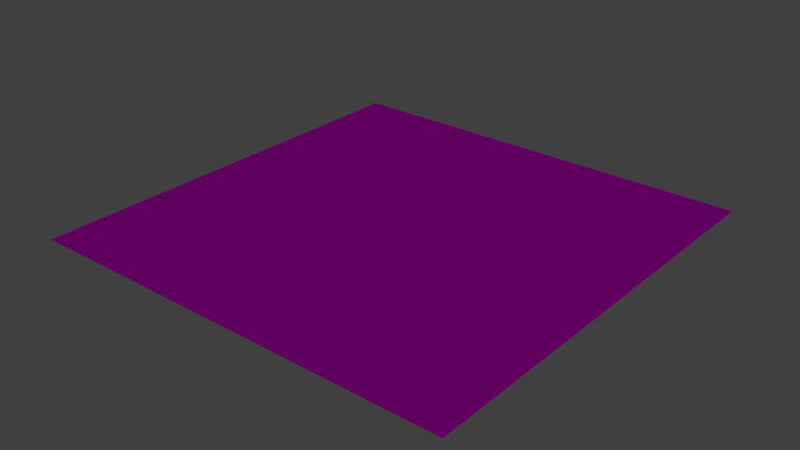 # Source: floor.blend  (saved by Blender 2.79.0; exported with 4.5.12 LTS)
import bpy
from mathutils import Matrix  # noqa: F401  (used for matrix-valued properties, if any)

bpy.ops.wm.read_factory_settings(use_empty=True)
scene = bpy.context.scene
scene.name = 'Scene'

# ---- collections
col_collection_1 = bpy.data.collections.new('Collection 1'); scene.collection.children.link(col_collection_1)

# ---- images (referenced by path relative to the original .blend; pixels are not part of the script)
import os
ASSET_DIR = os.environ.get("B2B_ASSET_DIR", "")  # directory of the original .blend (textures are referenced by path, not embedded)
HERE = os.path.dirname(os.path.abspath(__file__))  # packed textures are extracted next to this script under _unpacked/

def load_image(name, relpath, width, height, colorspace="sRGB"):
    """Load a texture the original file referenced (path relative to the .blend, or extracted next to this script)."""
    p = next((c for c in (os.path.join(HERE, relpath), os.path.join(ASSET_DIR, relpath)) if relpath and os.path.exists(c)), "")
    if p:
        img = bpy.data.images.load(p, check_existing=True)
        img.name = name
    else:  # same state as the original file: an image datablock whose file is absent (Cycles renders it pink)
        img = bpy.data.images.new(name, width, height)
        img.source = "FILE"
        img.filepath = "//" + (relpath or name)
    img.colorspace_settings.name = colorspace
    return img
img_floor_albedo_dithered_png = load_image('floor_ALBEDO_dithered.png', 'Textures/floor_ALBEDO_dithered.png', 1024, 1024, 'sRGB')
img_floor_normal_png = load_image('floor_NORMAL.png', 'Textures/floor_NORMAL.png', 1024, 1024, 'sRGB')

# ---- materials (node trees are filled in below, after node groups)
mat_material_002 = bpy.data.materials.new('Material.002')
mat_material_002.alpha_threshold = 0.0
mat_material_002.roughness = 0.5

# ---- material node trees
mat_material_002.use_nodes = True; mat_material_002.node_tree.nodes.clear()
_N = mat_material_002.node_tree.nodes; _L = mat_material_002.node_tree.links
n0 = _N.new('ShaderNodeOutputMaterial'); n0.name = 'Material Output'; n0.location = (300, 300)
n1 = _N.new('ShaderNodeBsdfDiffuse'); n1.name = 'Diffuse BSDF'; n1.location = (10, 300)
n2 = _N.new('ShaderNodeTexImage'); n2.name = 'Image Texture'; n2.location = (-180, 300)
n2.width = 140
n2.image = img_floor_albedo_dithered_png
n3 = _N.new('ShaderNodeNormalMap'); n3.name = 'Normal Map'; n3.location = (-190, 100)
n3.inputs[0].default_value = 4.5
n4 = _N.new('ShaderNodeTexImage'); n4.name = 'Image Texture.001'; n4.location = (-380, 0)
n4.width = 140
n4.image = img_floor_normal_png
_L.new(n1.outputs[0], n0.inputs[0])
_L.new(n2.outputs[0], n1.inputs[0])
_L.new(n3.outputs[0], n1.inputs[2])
_L.new(n4.outputs[0], n3.inputs[1])
n0.is_active_output = True

# ---- world
world_world = bpy.data.worlds.new('World'); scene.world = world_world
world_world.color = (0.05088, 0.05088, 0.05088)
world_world.use_sun_shadow = False
world_world.sun_shadow_jitter_overblur = 0.0
world_world.cycles.sampling_method = 'MANUAL'

# ---- lights
light_sun = bpy.data.lights.new('Sun', 'SUN')
light_sun.transmission_factor = 0.0
light_sun.angle = 0.1993
light_sun.energy = 1.0
light_sun.shadow_buffer_clip_start = 0.5
light_sun.shadow_soft_size = 0.1
light_sun.shadow_cascade_max_distance = 1000.0

# ---- meshes
me_floormesh = bpy.data.meshes.new('FloorMesh')
me_floormesh.from_pydata([(-2.0, -2.0, 0.0), (2.0, -2.0, 0.0), (-2.0, 2.0, 0.0), (2.0, 2.0, 0.0)], [], [(0, 1, 3, 2)])
_uv = me_floormesh.uv_layers.new(name='UVMap')
_uv.uv.foreach_set('vector', [0.0001, 9.998e-05, 0.9999, 9.998e-05, 0.9999, 0.9999, 9.998e-05, 0.9999])
me_floormesh.materials.append(mat_material_002)
me_floormesh.use_remesh_preserve_volume = False
me_floormesh.use_remesh_preserve_attributes = False
me_floormesh.use_mirror_vertex_groups = False
me_floormesh.update()

# ---- objects
ob_sun = bpy.data.objects.new('Sun', light_sun)
ob_basefloor_008 = bpy.data.objects.new('Basefloor.008', me_floormesh)
ob_basefloor_007 = bpy.data.objects.new('Basefloor.007', me_floormesh)
ob_basefloor_006 = bpy.data.objects.new('Basefloor.006', me_floormesh)
ob_basefloor_005 = bpy.data.objects.new('Basefloor.005', me_floormesh)
ob_basefloor_004 = bpy.data.objects.new('Basefloor.004', me_floormesh)
ob_basefloor_003 = bpy.data.objects.new('Basefloor.003', me_floormesh)
ob_basefloor_002 = bpy.data.objects.new('Basefloor.002', me_floormesh)
ob_basefloor_001 = bpy.data.objects.new('Basefloor.001', me_floormesh)
ob_basefloor = bpy.data.objects.new('Basefloor', me_floormesh)

# ---- transforms, parenting, visibility, modifiers, constraints
ob_sun.location = (-0.2827, 4.105, 3.042)
ob_sun.rotation_euler = (1.249, -0.6488, 0.2852)
ob_sun.lineart.crease_threshold = 0.0
ob_basefloor_008.location = (4.0, 4.0, 0.0)
ob_basefloor_008.lineart.crease_threshold = 0.0
ob_basefloor_007.location = (-4.0, 4.0, 0.0)
ob_basefloor_007.lineart.crease_threshold = 0.0
ob_basefloor_006.location = (0.0, 4.0, 0.0)
ob_basefloor_006.lineart.crease_threshold = 0.0
ob_basefloor_005.location = (0.0, -4.0, 0.0)
ob_basefloor_005.lineart.crease_threshold = 0.0
ob_basefloor_004.location = (-4.0, -4.0, 0.0)
ob_basefloor_004.lineart.crease_threshold = 0.0
ob_basefloor_003.location = (4.0, -4.0, 0.0)
ob_basefloor_003.lineart.crease_threshold = 0.0
ob_basefloor_002.location = (4.0, 0.0, 0.0)
ob_basefloor_002.lineart.crease_threshold = 0.0
ob_basefloor_001.location = (-4.0, 0.0, 0.0)
ob_basefloor_001.lineart.crease_threshold = 0.0
ob_basefloor.location = (0.0, 0.0, 0.0)
ob_basefloor.lineart.crease_threshold = 0.0

# ---- collection membership
col_collection_1.objects.link(ob_sun)
col_collection_1.objects.link(ob_basefloor_008)
col_collection_1.objects.link(ob_basefloor_007)
col_collection_1.objects.link(ob_basefloor_006)
col_collection_1.objects.link(ob_basefloor_005)
col_collection_1.objects.link(ob_basefloor_004)
col_collection_1.objects.link(ob_basefloor_003)
col_collection_1.objects.link(ob_basefloor_002)
col_collection_1.objects.link(ob_basefloor_001)
col_collection_1.objects.link(ob_basefloor)

# ---- scene / render settings (as saved in the file)
scene.frame_start = 1; scene.frame_end = 250; scene.frame_set(1)
scene.render.engine = 'CYCLES'
scene.render.resolution_percentage = 50
scene.render.dither_intensity = 0.0
scene.cycles.use_denoising = False
scene.cycles.samples = 128
scene.cycles.sampling_pattern = 'TABULATED_SOBOL'
scene.cycles.use_adaptive_sampling = False
scene.cycles.use_light_tree = False
scene.cycles.blur_glossy = 0.0
scene.cycles.sample_clamp_indirect = 0.0
scene.view_settings.view_transform = 'Standard'
bpy.context.view_layer.update()

# ---- added for rendering (the .blend has no active camera): camera
cam_auto = bpy.data.cameras.new('AutoCamera')
cam_auto.lens = 50.0
cam_auto.sensor_width = 36.0
cam_auto.clip_end = 1000.0
ob_auto_camera = bpy.data.objects.new('AutoCamera', cam_auto)
scene.collection.objects.link(ob_auto_camera)
ob_auto_camera.location = (15.7016, -18.8419, 12.5613)
ob_auto_camera.rotation_euler = (1.09748, -7.21219e-08, 0.694738)
scene.camera = ob_auto_camera
bpy.context.view_layer.update()
